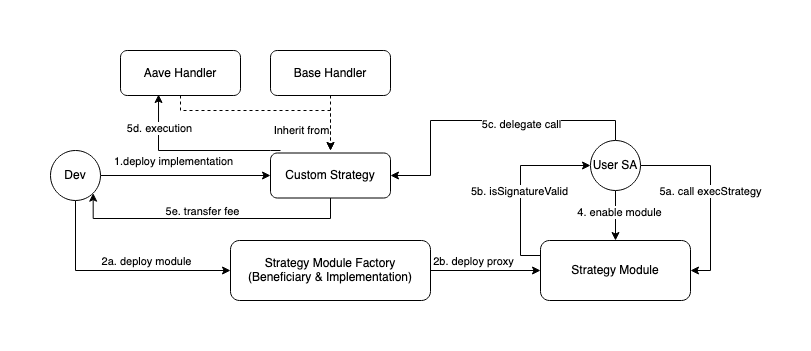

The diagram above was exported from draw.io. Its source (the exported page's mxGraphModel, read from the mxfile embedded in the PNG):
<mxGraphModel dx="1804" dy="536" grid="1" gridSize="10" guides="1" tooltips="1" connect="1" arrows="1" fold="1" page="1" pageScale="1" pageWidth="850" pageHeight="1100" math="0" shadow="0">
  <root>
    <mxCell id="0" />
    <mxCell id="1" parent="0" />
    <mxCell id="MDHbiPIN4DShXxyYwHcX-7" style="edgeStyle=orthogonalEdgeStyle;rounded=0;orthogonalLoop=1;jettySize=auto;html=1;entryX=0;entryY=0.5;entryDx=0;entryDy=0;" parent="1" source="MDHbiPIN4DShXxyYwHcX-3" target="MDHbiPIN4DShXxyYwHcX-4" edge="1">
      <mxGeometry relative="1" as="geometry" />
    </mxCell>
    <mxCell id="MDHbiPIN4DShXxyYwHcX-13" value="1.deploy implementation" style="edgeLabel;html=1;align=center;verticalAlign=middle;resizable=0;points=[];" parent="MDHbiPIN4DShXxyYwHcX-7" vertex="1" connectable="0">
      <mxGeometry x="-0.2" y="-2" relative="1" as="geometry">
        <mxPoint x="4" y="-17" as="offset" />
      </mxGeometry>
    </mxCell>
    <mxCell id="MDHbiPIN4DShXxyYwHcX-15" style="edgeStyle=orthogonalEdgeStyle;rounded=0;orthogonalLoop=1;jettySize=auto;html=1;entryX=0;entryY=0.5;entryDx=0;entryDy=0;exitX=0.5;exitY=1;exitDx=0;exitDy=0;" parent="1" source="MDHbiPIN4DShXxyYwHcX-3" target="MDHbiPIN4DShXxyYwHcX-14" edge="1">
      <mxGeometry relative="1" as="geometry">
        <mxPoint x="-735" y="150" as="sourcePoint" />
      </mxGeometry>
    </mxCell>
    <mxCell id="MDHbiPIN4DShXxyYwHcX-16" value="&lt;div&gt;2a. deploy module&lt;/div&gt;" style="edgeLabel;html=1;align=center;verticalAlign=middle;resizable=0;points=[];" parent="MDHbiPIN4DShXxyYwHcX-15" vertex="1" connectable="0">
      <mxGeometry x="0.5135" y="-2" relative="1" as="geometry">
        <mxPoint x="-30" y="-12" as="offset" />
      </mxGeometry>
    </mxCell>
    <mxCell id="MDHbiPIN4DShXxyYwHcX-3" value="Dev" style="ellipse;whiteSpace=wrap;html=1;aspect=fixed;" parent="1" vertex="1">
      <mxGeometry x="-760" y="140" width="50" height="50" as="geometry" />
    </mxCell>
    <mxCell id="MDHbiPIN4DShXxyYwHcX-32" style="edgeStyle=orthogonalEdgeStyle;rounded=0;orthogonalLoop=1;jettySize=auto;html=1;entryX=1;entryY=1;entryDx=0;entryDy=0;exitX=0.5;exitY=1;exitDx=0;exitDy=0;" parent="1" source="MDHbiPIN4DShXxyYwHcX-4" target="MDHbiPIN4DShXxyYwHcX-3" edge="1">
      <mxGeometry relative="1" as="geometry">
        <Array as="points">
          <mxPoint x="-480" y="208" />
          <mxPoint x="-717" y="208" />
        </Array>
      </mxGeometry>
    </mxCell>
    <mxCell id="MDHbiPIN4DShXxyYwHcX-33" value="5e. transfer fee" style="edgeLabel;html=1;align=center;verticalAlign=middle;resizable=0;points=[];" parent="MDHbiPIN4DShXxyYwHcX-32" vertex="1" connectable="0">
      <mxGeometry x="0.0561" y="3" relative="1" as="geometry">
        <mxPoint x="1" y="-11" as="offset" />
      </mxGeometry>
    </mxCell>
    <mxCell id="MDHbiPIN4DShXxyYwHcX-4" value="Custom Strategy" style="rounded=1;whiteSpace=wrap;html=1;" parent="1" vertex="1">
      <mxGeometry x="-540" y="142.5" width="120" height="45" as="geometry" />
    </mxCell>
    <mxCell id="MDHbiPIN4DShXxyYwHcX-8" style="edgeStyle=orthogonalEdgeStyle;rounded=0;orthogonalLoop=1;jettySize=auto;html=1;dashed=1;" parent="1" source="MDHbiPIN4DShXxyYwHcX-6" edge="1">
      <mxGeometry relative="1" as="geometry">
        <mxPoint x="-480" y="140" as="targetPoint" />
      </mxGeometry>
    </mxCell>
    <mxCell id="MDHbiPIN4DShXxyYwHcX-9" value="Inherit from" style="edgeLabel;html=1;align=center;verticalAlign=middle;resizable=0;points=[];" parent="MDHbiPIN4DShXxyYwHcX-8" vertex="1" connectable="0">
      <mxGeometry x="0.0089" y="5" relative="1" as="geometry">
        <mxPoint x="-35" y="7" as="offset" />
      </mxGeometry>
    </mxCell>
    <mxCell id="MDHbiPIN4DShXxyYwHcX-6" value="Base Handler" style="rounded=1;whiteSpace=wrap;html=1;" parent="1" vertex="1">
      <mxGeometry x="-540" y="40" width="120" height="45" as="geometry" />
    </mxCell>
    <mxCell id="MDHbiPIN4DShXxyYwHcX-11" style="edgeStyle=orthogonalEdgeStyle;rounded=0;orthogonalLoop=1;jettySize=auto;html=1;dashed=1;" parent="1" source="MDHbiPIN4DShXxyYwHcX-10" edge="1">
      <mxGeometry relative="1" as="geometry">
        <mxPoint x="-480" y="140" as="targetPoint" />
        <Array as="points">
          <mxPoint x="-630" y="100" />
          <mxPoint x="-480" y="100" />
        </Array>
      </mxGeometry>
    </mxCell>
    <mxCell id="MDHbiPIN4DShXxyYwHcX-10" value="Aave Handler" style="rounded=1;whiteSpace=wrap;html=1;" parent="1" vertex="1">
      <mxGeometry x="-690" y="40" width="120" height="45" as="geometry" />
    </mxCell>
    <mxCell id="MDHbiPIN4DShXxyYwHcX-22" style="edgeStyle=orthogonalEdgeStyle;rounded=0;orthogonalLoop=1;jettySize=auto;html=1;entryX=0;entryY=0.5;entryDx=0;entryDy=0;" parent="1" source="MDHbiPIN4DShXxyYwHcX-14" target="MDHbiPIN4DShXxyYwHcX-21" edge="1">
      <mxGeometry relative="1" as="geometry" />
    </mxCell>
    <mxCell id="MDHbiPIN4DShXxyYwHcX-23" value="2b. deploy proxy" style="edgeLabel;html=1;align=center;verticalAlign=middle;resizable=0;points=[];" parent="MDHbiPIN4DShXxyYwHcX-22" vertex="1" connectable="0">
      <mxGeometry x="-0.2286" relative="1" as="geometry">
        <mxPoint y="-10" as="offset" />
      </mxGeometry>
    </mxCell>
    <mxCell id="MDHbiPIN4DShXxyYwHcX-14" value="Strategy Module Factory&lt;br&gt;(Beneficiary &amp;amp;&amp;nbsp;Implementation)" style="whiteSpace=wrap;html=1;rounded=1;" parent="1" vertex="1">
      <mxGeometry x="-580" y="230" width="200" height="60" as="geometry" />
    </mxCell>
    <mxCell id="MDHbiPIN4DShXxyYwHcX-24" style="edgeStyle=orthogonalEdgeStyle;rounded=0;orthogonalLoop=1;jettySize=auto;html=1;entryX=0.5;entryY=0;entryDx=0;entryDy=0;" parent="1" source="MDHbiPIN4DShXxyYwHcX-20" target="MDHbiPIN4DShXxyYwHcX-21" edge="1">
      <mxGeometry relative="1" as="geometry" />
    </mxCell>
    <mxCell id="MDHbiPIN4DShXxyYwHcX-25" value="4. enable module" style="edgeLabel;html=1;align=center;verticalAlign=middle;resizable=0;points=[];" parent="MDHbiPIN4DShXxyYwHcX-24" vertex="1" connectable="0">
      <mxGeometry x="-0.16" y="3" relative="1" as="geometry">
        <mxPoint as="offset" />
      </mxGeometry>
    </mxCell>
    <mxCell id="MDHbiPIN4DShXxyYwHcX-26" style="edgeStyle=orthogonalEdgeStyle;rounded=0;orthogonalLoop=1;jettySize=auto;html=1;entryX=1;entryY=0.5;entryDx=0;entryDy=0;exitX=1;exitY=0.5;exitDx=0;exitDy=0;" parent="1" source="MDHbiPIN4DShXxyYwHcX-20" target="MDHbiPIN4DShXxyYwHcX-21" edge="1">
      <mxGeometry relative="1" as="geometry" />
    </mxCell>
    <mxCell id="MDHbiPIN4DShXxyYwHcX-27" value="5a. call execStrategy" style="edgeLabel;html=1;align=center;verticalAlign=middle;resizable=0;points=[];" parent="MDHbiPIN4DShXxyYwHcX-26" vertex="1" connectable="0">
      <mxGeometry x="0.0564" y="-1" relative="1" as="geometry">
        <mxPoint y="-8" as="offset" />
      </mxGeometry>
    </mxCell>
    <mxCell id="MDHbiPIN4DShXxyYwHcX-30" style="edgeStyle=orthogonalEdgeStyle;rounded=0;orthogonalLoop=1;jettySize=auto;html=1;entryX=1;entryY=0.5;entryDx=0;entryDy=0;exitX=0.5;exitY=0;exitDx=0;exitDy=0;" parent="1" source="MDHbiPIN4DShXxyYwHcX-20" target="MDHbiPIN4DShXxyYwHcX-4" edge="1">
      <mxGeometry relative="1" as="geometry">
        <Array as="points">
          <mxPoint x="-195" y="110" />
          <mxPoint x="-380" y="110" />
          <mxPoint x="-380" y="165" />
        </Array>
      </mxGeometry>
    </mxCell>
    <mxCell id="MDHbiPIN4DShXxyYwHcX-31" value="5c. delegate call" style="edgeLabel;html=1;align=center;verticalAlign=middle;resizable=0;points=[];" parent="MDHbiPIN4DShXxyYwHcX-30" vertex="1" connectable="0">
      <mxGeometry x="-0.38" y="3" relative="1" as="geometry">
        <mxPoint x="-22" as="offset" />
      </mxGeometry>
    </mxCell>
    <mxCell id="MDHbiPIN4DShXxyYwHcX-20" value="User SA" style="ellipse;whiteSpace=wrap;html=1;aspect=fixed;" parent="1" vertex="1">
      <mxGeometry x="-220" y="130" width="50" height="50" as="geometry" />
    </mxCell>
    <mxCell id="MDHbiPIN4DShXxyYwHcX-28" style="edgeStyle=orthogonalEdgeStyle;rounded=0;orthogonalLoop=1;jettySize=auto;html=1;entryX=0;entryY=0.5;entryDx=0;entryDy=0;exitX=0;exitY=0.25;exitDx=0;exitDy=0;" parent="1" source="MDHbiPIN4DShXxyYwHcX-21" target="MDHbiPIN4DShXxyYwHcX-20" edge="1">
      <mxGeometry relative="1" as="geometry" />
    </mxCell>
    <mxCell id="MDHbiPIN4DShXxyYwHcX-29" value="5b. isSignatureValid" style="edgeLabel;html=1;align=center;verticalAlign=middle;resizable=0;points=[];" parent="MDHbiPIN4DShXxyYwHcX-28" vertex="1" connectable="0">
      <mxGeometry x="-0.1889" y="2" relative="1" as="geometry">
        <mxPoint y="-12" as="offset" />
      </mxGeometry>
    </mxCell>
    <mxCell id="MDHbiPIN4DShXxyYwHcX-21" value="Strategy Module" style="whiteSpace=wrap;html=1;rounded=1;" parent="1" vertex="1">
      <mxGeometry x="-270" y="230" width="150" height="60" as="geometry" />
    </mxCell>
    <mxCell id="-eRPkNMYUyGXU0NjvsWs-1" style="edgeStyle=orthogonalEdgeStyle;rounded=0;orthogonalLoop=1;jettySize=auto;html=1;entryX=0.317;entryY=0.978;entryDx=0;entryDy=0;entryPerimeter=0;" edge="1" parent="1" target="MDHbiPIN4DShXxyYwHcX-10">
      <mxGeometry relative="1" as="geometry">
        <mxPoint x="-530" y="140" as="sourcePoint" />
        <Array as="points">
          <mxPoint x="-540" y="140" />
          <mxPoint x="-652" y="140" />
        </Array>
      </mxGeometry>
    </mxCell>
    <mxCell id="-eRPkNMYUyGXU0NjvsWs-2" value="5d. execution" style="edgeLabel;html=1;align=center;verticalAlign=middle;resizable=0;points=[];" vertex="1" connectable="0" parent="-eRPkNMYUyGXU0NjvsWs-1">
      <mxGeometry x="0.6293" relative="1" as="geometry">
        <mxPoint as="offset" />
      </mxGeometry>
    </mxCell>
  </root>
</mxGraphModel>